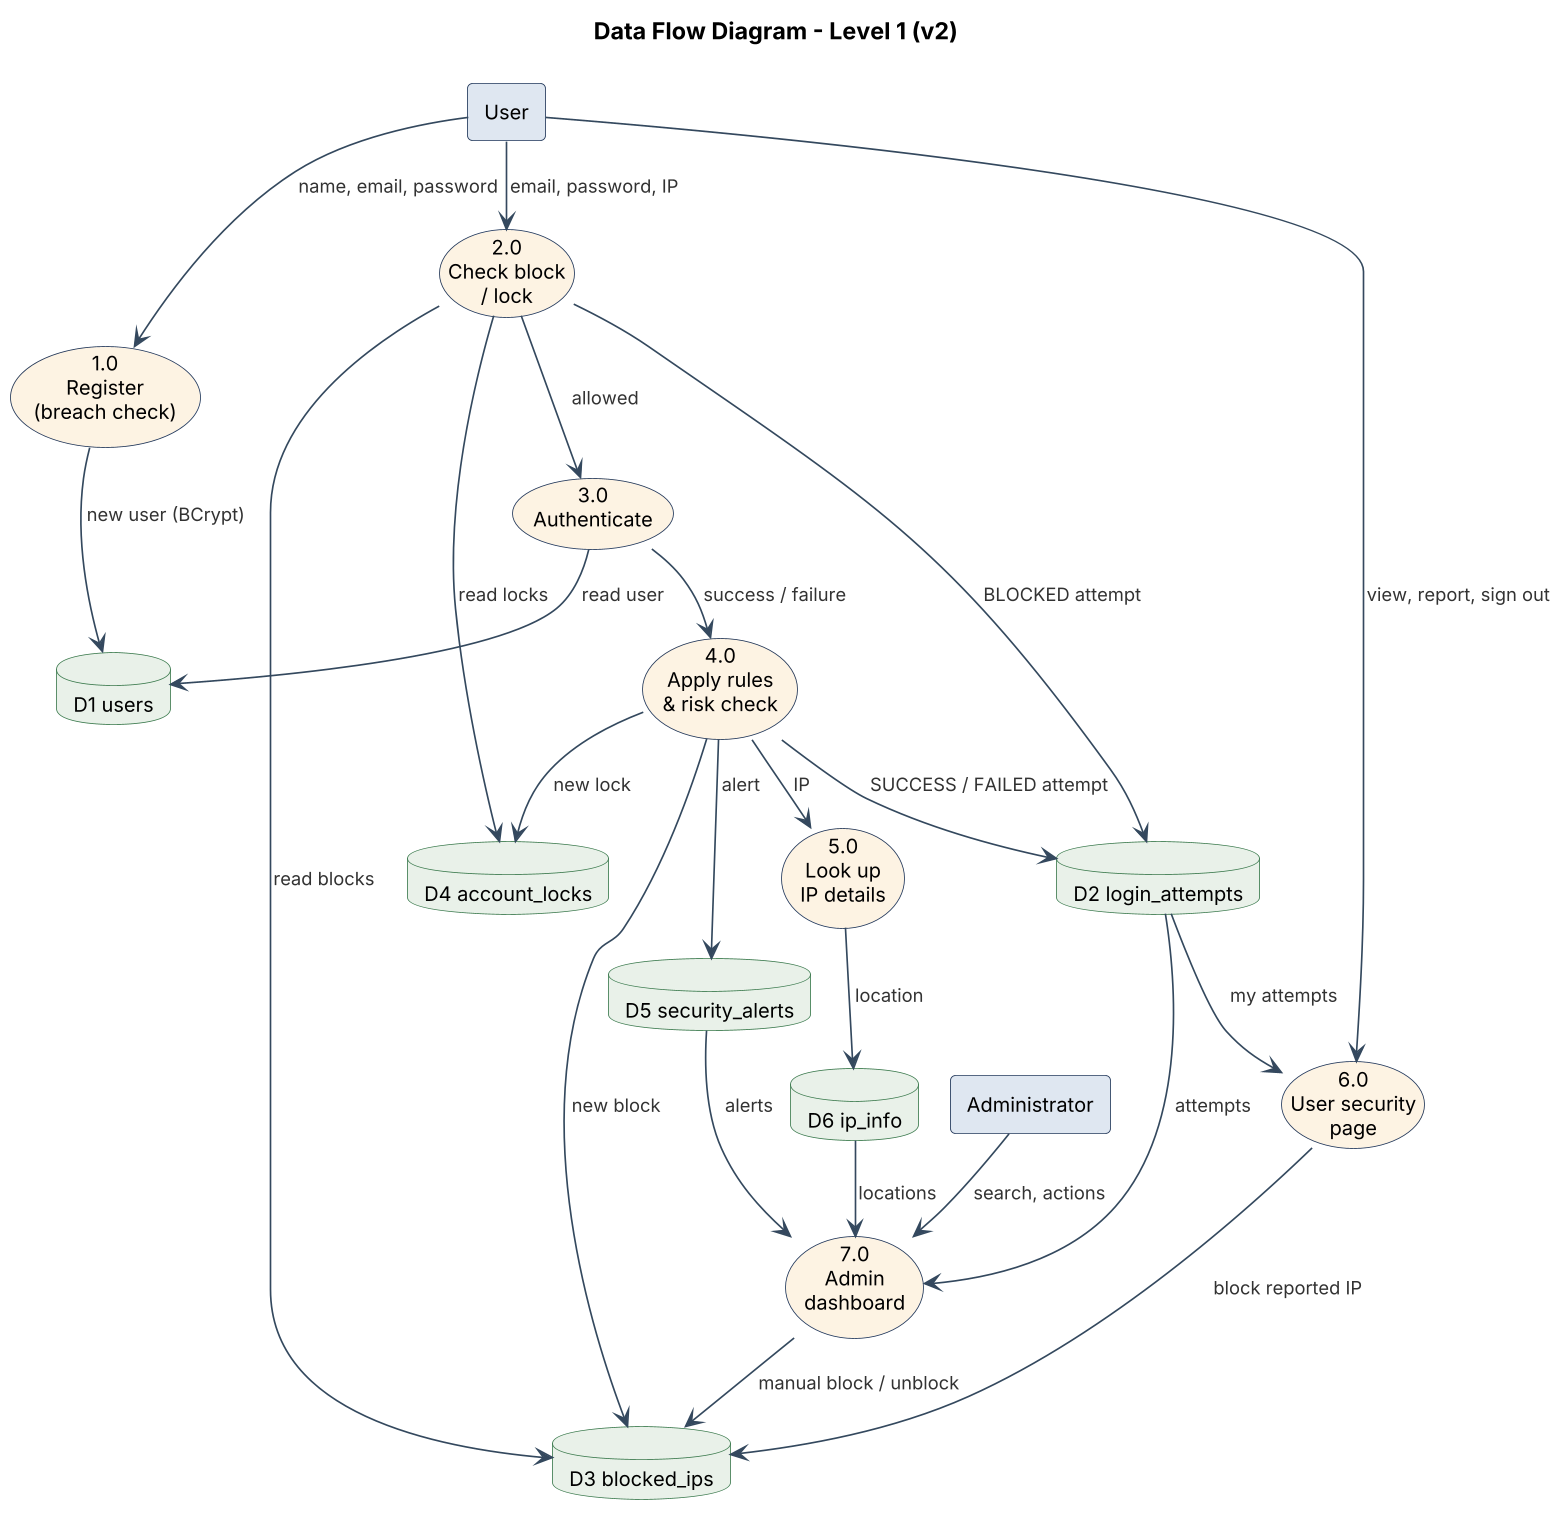

The diagram above was rendered by PlantUML. Its source (embedded in the PNG):
@startuml
!include _style.iuml
!pragma layout smetana
title Data Flow Diagram - Level 1 (v2)

rectangle "User" as U #dfe6f0
rectangle "Administrator" as A #dfe6f0

usecase "1.0\nRegister\n(breach check)" as P1 #fdf2e3
usecase "2.0\nCheck block\n/ lock" as P2 #fdf2e3
usecase "3.0\nAuthenticate" as P3 #fdf2e3
usecase "4.0\nApply rules\n& risk check" as P4 #fdf2e3
usecase "5.0\nLook up\nIP details" as P5 #fdf2e3
usecase "6.0\nUser security\npage" as P6 #fdf2e3
usecase "7.0\nAdmin\ndashboard" as P7 #fdf2e3

database "D1 users" as D1
database "D2 login_attempts" as D2
database "D3 blocked_ips" as D3
database "D4 account_locks" as D4
database "D5 security_alerts" as D5
database "D6 ip_info" as D6

U --> P1 : name, email, password
P1 --> D1 : new user (BCrypt)
U --> P2 : email, password, IP
P2 --> D3 : read blocks
P2 --> D4 : read locks
P2 --> D2 : BLOCKED attempt
P2 --> P3 : allowed
P3 --> D1 : read user
P3 --> P4 : success / failure
P4 --> D2 : SUCCESS / FAILED attempt
P4 --> D3 : new block
P4 --> D4 : new lock
P4 --> D5 : alert
P5 --> D6 : location
P4 --> P5 : IP
U --> P6 : view, report, sign out
D2 --> P6 : my attempts
P6 --> D3 : block reported IP
A --> P7 : search, actions
D2 --> P7 : attempts
D5 --> P7 : alerts
D6 --> P7 : locations
P7 --> D3 : manual block / unblock
@enduml